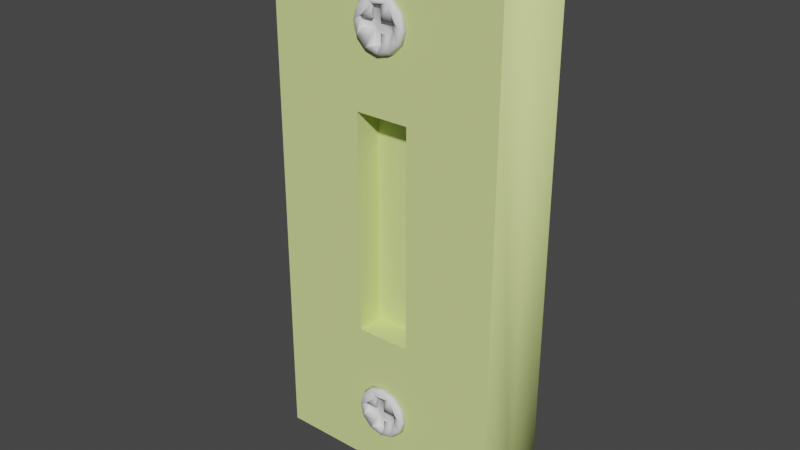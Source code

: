 # Source: light_switch.blend  (saved by Blender 3.2.14; exported with 4.5.12 LTS)
import bpy
from mathutils import Matrix  # noqa: F401  (used for matrix-valued properties, if any)

bpy.ops.wm.read_factory_settings(use_empty=True)
scene = bpy.context.scene
scene.name = 'Scene'

# ---- collections
col_collection = bpy.data.collections.new('Collection'); scene.collection.children.link(col_collection)

# ---- materials (node trees are filled in below, after node groups)
mat_material = bpy.data.materials.new('Material')
mat_material.alpha_threshold = 0.0
mat_material.use_transparent_shadow = False
mat_material.line_color = (0.0, 0.0, 0.0, 1.0)

# ---- material node trees
mat_material.use_nodes = True; mat_material.node_tree.nodes.clear()
_N = mat_material.node_tree.nodes; _L = mat_material.node_tree.links
n0 = _N.new('ShaderNodeOutputMaterial'); n0.name = 'Material Output'; n0.location = (300, 300)
n1 = _N.new('ShaderNodeBsdfPrincipled'); n1.name = 'Principled BSDF'; n1.location = (10, 300)
n1.distribution = 'GGX'
n1.subsurface_method = 'RANDOM_WALK_SKIN'
n1.inputs[0].default_value = (0.6953, 0.8, 0.3016, 1.0)
n1.inputs[2].default_value = 1.0
n1.inputs[3].default_value = 1.45
n1.inputs[13].default_value = 0.0
n1.inputs[27].default_value = (0.0, 0.0, 0.0, 1.0)
n1.inputs[28].default_value = 1.0
_L.new(n1.outputs[0], n0.inputs[0])
n0.is_active_output = True

# ---- world
world_world = bpy.data.worlds.new('World'); scene.world = world_world
world_world.use_nodes = True; world_world.node_tree.nodes.clear()
_N = world_world.node_tree.nodes; _L = world_world.node_tree.links
n0 = _N.new('ShaderNodeOutputWorld'); n0.name = 'World Output'; n0.location = (300, 300)
n1 = _N.new('ShaderNodeBackground'); n1.name = 'Background'; n1.location = (10, 300)
n1.inputs[0].default_value = (0.05088, 0.05088, 0.05088, 1.0)
_L.new(n1.outputs[0], n0.inputs[0])
n0.is_active_output = True
world_world.color = (0.05088, 0.05088, 0.05088)
world_world.use_sun_shadow = False
world_world.sun_shadow_jitter_overblur = 0.0

# ---- meshes
me_cube_001 = bpy.data.meshes.new('Cube.001')
me_cube_001.from_pydata([(-0.05, 0.0, -0.1), (-0.05, 0.0, 0.1), (0.05, 0.0, -0.1), (-0.01, -0.01, -0.04), (0.05, 0.0, 0.1), (-0.01, -0.01, 0.04), (-0.04366, -0.02, -0.09366), (-0.05, -0.01366, -0.1), (-0.04366, -0.02, 0.09366), (0.01, -0.01, -0.04), (-0.05, -0.01366, 0.1), (0.01, -0.01, 0.04), (0.04366, -0.02, -0.09366), (0.05, -0.01366, -0.1), (0.04366, -0.02, 0.09366), (0.05, -0.01366, 0.1), (-0.01, -0.02, 0.04), (0.01, -0.02, 0.04), (-0.01, -0.02, -0.04), (0.01, -0.02, -0.04)], [], [(12, 14, 8, 6, 18, 16, 17, 19), (18, 6, 12, 19), (4, 1, 10, 15), (7, 10, 1, 0), (2, 4, 15, 13), (6, 8, 10, 7), (14, 12, 13, 15), (7, 13, 12, 6), (15, 10, 8, 14), (0, 2, 13, 7), (18, 3, 5, 16), (3, 9, 11, 5), (11, 9, 19, 17), (19, 9, 3, 18), (16, 5, 11, 17)])
me_cube_001.polygons.foreach_set('use_smooth', [0, 0, 1, 1, 1, 1, 1, 1, 1, 1, 0, 0, 0, 0, 0])
_uv = me_cube_001.uv_layers.new(name='UVMap')
_uv.uv.foreach_set('vector', [0.3829, 0.7658, 0.6171, 0.7658, 0.6171, 0.9842, 0.3829, 0.9842, 0.45, 0.9, 0.55, 0.9, 0.55, 0.85, 0.45, 0.85, 0.45, 0.9, 0.3829, 0.9842, 0.3829, 0.7658, 0.45, 0.85, 0.625, 0.5, 0.875, 0.5, 0.875, 0.6708, 0.625, 0.6708, 0.375, 0.07921, 0.625, 0.07921, 0.625, 0.25, 0.375, 0.25, 0.375, 0.5, 0.625, 0.5, 0.625, 0.6708, 0.375, 0.6708, 0.3829, 0.9842, 0.6171, 0.9842, 0.625, 1.0, 0.375, 1.0, 0.6171, 0.7658, 0.3829, 0.7658, 0.375, 0.6708, 0.625, 0.6708, 0.375, 1.0, 0.375, 0.75, 0.3829, 0.7658, 0.3829, 0.9842, 0.625, 0.75, 0.625, 1.0, 0.6171, 0.9842, 0.6171, 0.7658, 0.125, 0.5, 0.375, 0.5, 0.375, 0.6708, 0.125, 0.6708, 0.375, 0.2222, 0.375, 0.25, 0.625, 0.25, 0.625, 0.2222, 0.375, 0.25, 0.375, 0.5, 0.625, 0.5, 0.625, 0.25, 0.625, 0.5, 0.375, 0.5, 0.375, 0.5278, 0.625, 0.5278, 0.375, 0.5278, 0.375, 0.5, 0.125, 0.5, 0.125, 0.5278, 0.875, 0.5278, 0.875, 0.5, 0.625, 0.5, 0.625, 0.5278])
me_cube_001.materials.append(mat_material)
me_cube_001.update()
me_cylinder = bpy.data.meshes.new('Cylinder')
me_cylinder.from_pydata([(0.0, 1.0, -5.96e-08), (0.6323, 0.1842, 0.05368), (-0.1777, 0.6342, 0.05368), (0.002278, 0.9042, 0.1987), (0.6323, -0.1758, 0.05368), (0.5, 0.866, -5.96e-08), (-0.6277, 0.1842, 0.05368), (0.1823, 0.6342, 0.05368), (0.4523, 0.7836, 0.1987), (0.866, 0.5, -5.96e-08), (-0.6277, -0.1758, 0.05368), (-0.1777, -0.6258, 0.05368), (0.7817, 0.4542, 0.1987), (1.0, -4.371e-08, -5.96e-08), (0.1823, -0.6258, 0.05368), (0.9023, 0.004178, 0.1987), (0.866, -0.5, -5.96e-08), (0.7817, -0.4458, 0.1987), (0.5, -0.866, -5.96e-08), (0.4523, -0.7752, 0.1987), (-8.742e-08, -1.0, -5.96e-08), (0.002278, -0.8958, 0.1987), (-0.5, -0.866, -5.96e-08), (-0.4477, -0.7752, 0.1987), (-0.866, -0.5, -5.96e-08), (-0.7771, -0.4458, 0.1987), (-1.0, 1.192e-08, -5.96e-08), (-0.8977, 0.004178, 0.1987), (-0.866, 0.5, -5.96e-08), (-0.7771, 0.4542, 0.1987), (-0.5, 0.866, -5.96e-08), (-0.4477, 0.7836, 0.1987), (-0.1777, -0.3076, 0.1987), (0.1823, 0.5136, 0.1987), (0.1823, 0.3159, 0.1987), (0.1823, 0.6277, 0.1987), (-0.1777, 0.4199, 0.1987), (-0.1777, 0.6148, 0.1987), (0.1823, 0.6342, 0.1987), (-0.1054, 0.6342, 0.1987), (-0.1777, 0.6342, 0.1987), (-0.1777, -0.6258, 0.1987), (0.1823, -0.2241, 0.1987), (0.07462, -0.6258, 0.1987), (0.1823, -0.6258, 0.1987), (-0.5071, -0.1758, 0.1987), (-0.1777, -0.1758, 0.1987), (-0.6277, -0.1758, 0.1987), (-0.6277, 0.1601, 0.1987), (-0.586, 0.1842, 0.1987), (-0.1777, 0.1842, 0.1987), (-0.6277, 0.1842, 0.1987), (0.2917, 0.1842, 0.1987), (0.1823, -0.1758, 0.1987), (0.1952, -0.1758, 0.1987), (0.1823, 0.1842, 0.1987), (0.4523, -0.1758, 0.1987), (0.4523, 0.1842, 0.1987), (0.6323, 0.1118, 0.1987), (0.6323, -0.1758, 0.1987), (0.6129, 0.1842, 0.1987), (0.6323, 0.1842, 0.1987), (0.1823, -0.1758, 0.05368), (0.1823, 0.1842, 0.05368), (0.1823, -0.04725, 0.05368), (-0.1777, -0.1758, 0.05368), (-0.1777, 0.1842, 0.05368), (-0.04915, -0.1758, 0.05368), (0.002278, 0.004178, 0.05368)], [], [(0, 3, 8, 5), (5, 8, 12, 9), (9, 12, 15, 13), (13, 15, 17, 16), (16, 17, 19, 18), (18, 19, 21, 20), (20, 21, 23, 22), (22, 23, 25, 24), (24, 25, 27, 26), (26, 27, 29, 28), (8, 33, 34), (45, 25, 23, 32, 46), (28, 29, 31, 30), (30, 31, 3, 0), (28, 30, 0, 5, 9, 13, 16, 18, 20, 22, 24, 26), (8, 35, 33), (27, 25, 45, 47, 48), (50, 36, 49), (36, 37, 29, 27, 48, 51, 49), (38, 35, 8, 39), (40, 39, 8, 31, 29, 37), (8, 3, 31), (41, 32, 23, 21, 43), (52, 8, 34, 55), (53, 42, 54), (54, 42, 44, 43, 21, 19, 56), (57, 8, 52), (56, 19, 17, 58, 59), (8, 57, 60), (17, 15, 8, 60, 61, 58), (12, 8, 15), (39, 40, 2, 7, 38), (7, 63, 55, 34, 33, 35, 38), (42, 53, 62, 14, 44), (44, 14, 11, 41, 43), (46, 32, 41, 11, 65), (66, 2, 40, 37, 36, 50), (65, 11, 14, 62, 67), (63, 7, 2, 66), (62, 64, 68, 67), (64, 63, 66, 65, 67, 68), (1, 4, 59, 58, 61), (53, 54, 56, 59, 4, 62), (65, 10, 47, 45, 46), (47, 10, 6, 51, 48), (51, 6, 66, 50, 49), (1, 61, 60, 57, 52, 55, 63), (64, 62, 4, 1, 63), (66, 6, 10, 65)])
me_cylinder.polygons.foreach_set('use_smooth', [True] * 49)
_uv = me_cylinder.uv_layers.new(name='UVMap')
_uv.uv.foreach_set('vector', [1.0, 0.5, 1.0, 1.0, 0.9167, 1.0, 0.9167, 0.5, 0.9167, 0.5, 0.9167, 1.0, 0.8333, 1.0, 0.8333, 0.5, 0.8333, 0.5, 0.8333, 1.0, 0.75, 1.0, 0.75, 0.5, 0.75, 0.5, 0.75, 1.0, 0.6667, 1.0, 0.6667, 0.5, 0.6667, 0.5, 0.6667, 1.0, 0.5833, 1.0, 0.5833, 0.5, 0.5833, 0.5, 0.5833, 1.0, 0.5, 1.0, 0.5, 0.5, 0.5, 0.5, 0.5, 1.0, 0.4167, 1.0, 0.4167, 0.5, 0.4167, 0.5, 0.4167, 1.0, 0.3333, 1.0, 0.3333, 0.5, 0.3333, 0.5, 0.3333, 1.0, 0.25, 1.0, 0.25, 0.5, 0.25, 0.5, 0.25, 1.0, 0.1667, 1.0, 0.1667, 0.5, 0.0, 0.0, 0.07321, 0.2196, 0.125, 0.3, 0.2601, 0.7804, 0.3333, 1.0, 0.4167, 1.0, 0.2917, 0.7, 0.2571, 0.6464, 0.1667, 0.5, 0.1667, 1.0, 0.08333, 1.0, 0.08333, 0.5, 0.08333, 0.5, 0.08333, 1.0, 7.451e-08, 1.0, 7.451e-08, 0.5, 0.5422, 0.37, 0.63, 0.4578, 0.75, 0.49, 0.87, 0.4578, 0.9578, 0.37, 0.99, 0.25, 0.9578, 0.13, 0.87, 0.04215, 0.75, 0.01, 0.63, 0.04215, 0.5422, 0.13, 0.51, 0.25, 0.0, 0.0, 0.05, 0.2, 0.07321, 0.2196, 0.25, 1.0, 0.3333, 1.0, 0.2601, 0.7804, 0.2683, 0.8577, 0.2, 0.8, 0.1646, 0.5072, 0.1167, 0.4667, 0.1923, 0.7691, 0.1167, 0.4667, 0.08541, 0.5124, 0.1667, 1.0, 0.25, 1.0, 0.2, 0.8, 0.1961, 0.8057, 0.1923, 0.7691, 0.04896, 0.2015, 0.05, 0.2, 0.0, 0.0, 0.0756, 0.4536, 0.0823, 0.534, 0.0756, 0.4536, 0.0, 0.0, 0.08333, 1.0, 0.1667, 1.0, 0.08541, 0.5124, 0.0, 0.0, 7.451e-08, 1.0, 0.08333, 1.0, 0.3948, 0.8768, 0.2917, 0.7, 0.4167, 1.0, 0.5, 1.0, 0.4196, 0.8392, 0.1785, 0.3569, 0.0, 0.0, 0.125, 0.3, 0.1677, 0.3732, 0.2844, 0.5732, 0.3, 0.6, 0.2856, 0.5713, 0.2856, 0.5713, 0.3, 0.6, 0.4503, 0.8577, 0.4196, 0.8392, 0.5, 1.0, 0.5833, 1.0, 0.359, 0.6155, 0.2243, 0.3845, 0.0, 0.0, 0.1785, 0.3569, 0.359, 0.6155, 0.5833, 1.0, 0.6667, 1.0, 0.3643, 0.5464, 0.4719, 0.7309, 0.0, 0.0, 0.2243, 0.3845, 0.325, 0.4876, 0.6667, 1.0, 0.75, 1.0, 0.0, 0.0, 0.325, 0.4876, 0.3514, 0.517, 0.3643, 0.5464, 0.8333, 1.0, 0.0, 0.0, 0.75, 1.0, 0.5, 0.0, 0.5, 0.0, 0.375, 0.25, 0.375, 0.25, 0.5, 0.0, 0.375, 0.5, 0.375, 0.5, 0.5, 0.25, 0.5, 0.25, 0.5, 0.25, 0.5, 0.25, 0.5, 0.25, 0.5, 0.25, 0.5, 0.25, 0.375, 0.5, 0.375, 0.5, 0.5, 0.25, 0.5, 0.5, 0.375, 0.75, 0.375, 0.75, 0.5, 0.5, 0.5, 0.5, 0.5, 0.75, 0.5, 0.75, 0.5, 0.75, 0.375, 1.0, 0.375, 1.0, 0.375, 1.0, 0.375, 1.0, 0.5, 0.75, 0.5, 0.75, 0.5, 0.75, 0.5, 0.75, 0.2857, 0.75, 0.375, 0.75, 0.375, 0.5, 0.2857, 0.5, 0.2857, 0.6607, 0.2143, 0.5, 0.125, 0.5, 0.125, 0.75, 0.2143, 0.75, 0.2857, 0.5, 0.2602, 0.5, 0.25, 0.625, 0.2857, 0.6607, 0.2602, 0.5, 0.2143, 0.5, 0.2143, 0.75, 0.2857, 0.75, 0.2857, 0.6607, 0.25, 0.625, 0.375, 0.0, 0.375, 0.25, 0.5, 0.25, 0.5, 0.05024, 0.5, 0.0, 0.5, 0.3393, 0.5, 0.3367, 0.5, 0.2857, 0.5, 0.25, 0.375, 0.25, 0.375, 0.3393, 0.375, 0.4107, 0.375, 0.5, 0.5, 0.5, 0.5, 0.4761, 0.5, 0.4107, 0.5, 0.5, 0.375, 0.5, 0.375, 0.75, 0.5, 0.75, 0.5, 0.7333, 0.5, 0.75, 0.375, 0.75, 0.375, 0.8393, 0.5, 0.8393, 0.5, 0.7583, 0.375, 1.0, 0.5, 1.0, 0.5, 0.9962, 0.5, 0.9643, 0.5, 0.9324, 0.5, 0.9107, 0.375, 0.9107, 0.2143, 0.5893, 0.2143, 0.5, 0.125, 0.5, 0.125, 0.75, 0.2143, 0.75, 0.2857, 0.75, 0.375, 0.75, 0.375, 0.5, 0.2857, 0.5])
me_cylinder.materials.append(None)
me_cylinder.update()
me_cylinder_001 = bpy.data.meshes.new('Cylinder.001')
me_cylinder_001.from_pydata([(0.0, 1.0, -5.96e-08), (0.6323, 0.1842, 0.05368), (-0.1777, 0.6342, 0.05368), (0.002278, 0.9042, 0.1987), (0.6323, -0.1758, 0.05368), (0.5, 0.866, -5.96e-08), (-0.6277, 0.1842, 0.05368), (0.1823, 0.6342, 0.05368), (0.4523, 0.7836, 0.1987), (0.866, 0.5, -5.96e-08), (-0.6277, -0.1758, 0.05368), (-0.1777, -0.6258, 0.05368), (0.7817, 0.4542, 0.1987), (1.0, -4.371e-08, -5.96e-08), (0.1823, -0.6258, 0.05368), (0.9023, 0.004178, 0.1987), (0.866, -0.5, -5.96e-08), (0.7817, -0.4458, 0.1987), (0.5, -0.866, -5.96e-08), (0.4523, -0.7752, 0.1987), (-8.742e-08, -1.0, -5.96e-08), (0.002278, -0.8958, 0.1987), (-0.5, -0.866, -5.96e-08), (-0.4477, -0.7752, 0.1987), (-0.866, -0.5, -5.96e-08), (-0.7771, -0.4458, 0.1987), (-1.0, 1.192e-08, -5.96e-08), (-0.8977, 0.004178, 0.1987), (-0.866, 0.5, -5.96e-08), (-0.7771, 0.4542, 0.1987), (-0.5, 0.866, -5.96e-08), (-0.4477, 0.7836, 0.1987), (-0.1777, -0.3076, 0.1987), (0.1823, 0.5136, 0.1987), (0.1823, 0.3159, 0.1987), (0.1823, 0.6277, 0.1987), (-0.1777, 0.4199, 0.1987), (-0.1777, 0.6148, 0.1987), (0.1823, 0.6342, 0.1987), (-0.1054, 0.6342, 0.1987), (-0.1777, 0.6342, 0.1987), (-0.1777, -0.6258, 0.1987), (0.1823, -0.2241, 0.1987), (0.07462, -0.6258, 0.1987), (0.1823, -0.6258, 0.1987), (-0.5071, -0.1758, 0.1987), (-0.1777, -0.1758, 0.1987), (-0.6277, -0.1758, 0.1987), (-0.6277, 0.1601, 0.1987), (-0.586, 0.1842, 0.1987), (-0.1777, 0.1842, 0.1987), (-0.6277, 0.1842, 0.1987), (0.2917, 0.1842, 0.1987), (0.1823, -0.1758, 0.1987), (0.1952, -0.1758, 0.1987), (0.1823, 0.1842, 0.1987), (0.4523, -0.1758, 0.1987), (0.4523, 0.1842, 0.1987), (0.6323, 0.1118, 0.1987), (0.6323, -0.1758, 0.1987), (0.6129, 0.1842, 0.1987), (0.6323, 0.1842, 0.1987), (0.1823, -0.1758, 0.05368), (0.1823, 0.1842, 0.05368), (0.1823, -0.04725, 0.05368), (-0.1777, -0.1758, 0.05368), (-0.1777, 0.1842, 0.05368), (-0.04915, -0.1758, 0.05368), (0.002278, 0.004178, 0.05368)], [], [(0, 3, 8, 5), (5, 8, 12, 9), (9, 12, 15, 13), (13, 15, 17, 16), (16, 17, 19, 18), (18, 19, 21, 20), (20, 21, 23, 22), (22, 23, 25, 24), (24, 25, 27, 26), (26, 27, 29, 28), (8, 33, 34), (45, 25, 23, 32, 46), (28, 29, 31, 30), (30, 31, 3, 0), (28, 30, 0, 5, 9, 13, 16, 18, 20, 22, 24, 26), (8, 35, 33), (27, 25, 45, 47, 48), (50, 36, 49), (36, 37, 29, 27, 48, 51, 49), (38, 35, 8, 39), (40, 39, 8, 31, 29, 37), (8, 3, 31), (41, 32, 23, 21, 43), (52, 8, 34, 55), (53, 42, 54), (54, 42, 44, 43, 21, 19, 56), (57, 8, 52), (56, 19, 17, 58, 59), (8, 57, 60), (17, 15, 8, 60, 61, 58), (12, 8, 15), (39, 40, 2, 7, 38), (7, 63, 55, 34, 33, 35, 38), (42, 53, 62, 14, 44), (44, 14, 11, 41, 43), (46, 32, 41, 11, 65), (66, 2, 40, 37, 36, 50), (65, 11, 14, 62, 67), (63, 7, 2, 66), (62, 64, 68, 67), (64, 63, 66, 65, 67, 68), (1, 4, 59, 58, 61), (53, 54, 56, 59, 4, 62), (65, 10, 47, 45, 46), (47, 10, 6, 51, 48), (51, 6, 66, 50, 49), (1, 61, 60, 57, 52, 55, 63), (64, 62, 4, 1, 63), (66, 6, 10, 65)])
me_cylinder_001.polygons.foreach_set('use_smooth', [True] * 49)
_uv = me_cylinder_001.uv_layers.new(name='UVMap')
_uv.uv.foreach_set('vector', [1.0, 0.5, 1.0, 1.0, 0.9167, 1.0, 0.9167, 0.5, 0.9167, 0.5, 0.9167, 1.0, 0.8333, 1.0, 0.8333, 0.5, 0.8333, 0.5, 0.8333, 1.0, 0.75, 1.0, 0.75, 0.5, 0.75, 0.5, 0.75, 1.0, 0.6667, 1.0, 0.6667, 0.5, 0.6667, 0.5, 0.6667, 1.0, 0.5833, 1.0, 0.5833, 0.5, 0.5833, 0.5, 0.5833, 1.0, 0.5, 1.0, 0.5, 0.5, 0.5, 0.5, 0.5, 1.0, 0.4167, 1.0, 0.4167, 0.5, 0.4167, 0.5, 0.4167, 1.0, 0.3333, 1.0, 0.3333, 0.5, 0.3333, 0.5, 0.3333, 1.0, 0.25, 1.0, 0.25, 0.5, 0.25, 0.5, 0.25, 1.0, 0.1667, 1.0, 0.1667, 0.5, 0.0, 0.0, 0.07321, 0.2196, 0.125, 0.3, 0.2601, 0.7804, 0.3333, 1.0, 0.4167, 1.0, 0.2917, 0.7, 0.2571, 0.6464, 0.1667, 0.5, 0.1667, 1.0, 0.08333, 1.0, 0.08333, 0.5, 0.08333, 0.5, 0.08333, 1.0, 7.451e-08, 1.0, 7.451e-08, 0.5, 0.5422, 0.37, 0.63, 0.4578, 0.75, 0.49, 0.87, 0.4578, 0.9578, 0.37, 0.99, 0.25, 0.9578, 0.13, 0.87, 0.04215, 0.75, 0.01, 0.63, 0.04215, 0.5422, 0.13, 0.51, 0.25, 0.0, 0.0, 0.05, 0.2, 0.07321, 0.2196, 0.25, 1.0, 0.3333, 1.0, 0.2601, 0.7804, 0.2683, 0.8577, 0.2, 0.8, 0.1646, 0.5072, 0.1167, 0.4667, 0.1923, 0.7691, 0.1167, 0.4667, 0.08541, 0.5124, 0.1667, 1.0, 0.25, 1.0, 0.2, 0.8, 0.1961, 0.8057, 0.1923, 0.7691, 0.04896, 0.2015, 0.05, 0.2, 0.0, 0.0, 0.0756, 0.4536, 0.0823, 0.534, 0.0756, 0.4536, 0.0, 0.0, 0.08333, 1.0, 0.1667, 1.0, 0.08541, 0.5124, 0.0, 0.0, 7.451e-08, 1.0, 0.08333, 1.0, 0.3948, 0.8768, 0.2917, 0.7, 0.4167, 1.0, 0.5, 1.0, 0.4196, 0.8392, 0.1785, 0.3569, 0.0, 0.0, 0.125, 0.3, 0.1677, 0.3732, 0.2844, 0.5732, 0.3, 0.6, 0.2856, 0.5713, 0.2856, 0.5713, 0.3, 0.6, 0.4503, 0.8577, 0.4196, 0.8392, 0.5, 1.0, 0.5833, 1.0, 0.359, 0.6155, 0.2243, 0.3845, 0.0, 0.0, 0.1785, 0.3569, 0.359, 0.6155, 0.5833, 1.0, 0.6667, 1.0, 0.3643, 0.5464, 0.4719, 0.7309, 0.0, 0.0, 0.2243, 0.3845, 0.325, 0.4876, 0.6667, 1.0, 0.75, 1.0, 0.0, 0.0, 0.325, 0.4876, 0.3514, 0.517, 0.3643, 0.5464, 0.8333, 1.0, 0.0, 0.0, 0.75, 1.0, 0.5, 0.0, 0.5, 0.0, 0.375, 0.25, 0.375, 0.25, 0.5, 0.0, 0.375, 0.5, 0.375, 0.5, 0.5, 0.25, 0.5, 0.25, 0.5, 0.25, 0.5, 0.25, 0.5, 0.25, 0.5, 0.25, 0.5, 0.25, 0.375, 0.5, 0.375, 0.5, 0.5, 0.25, 0.5, 0.5, 0.375, 0.75, 0.375, 0.75, 0.5, 0.5, 0.5, 0.5, 0.5, 0.75, 0.5, 0.75, 0.5, 0.75, 0.375, 1.0, 0.375, 1.0, 0.375, 1.0, 0.375, 1.0, 0.5, 0.75, 0.5, 0.75, 0.5, 0.75, 0.5, 0.75, 0.2857, 0.75, 0.375, 0.75, 0.375, 0.5, 0.2857, 0.5, 0.2857, 0.6607, 0.2143, 0.5, 0.125, 0.5, 0.125, 0.75, 0.2143, 0.75, 0.2857, 0.5, 0.2602, 0.5, 0.25, 0.625, 0.2857, 0.6607, 0.2602, 0.5, 0.2143, 0.5, 0.2143, 0.75, 0.2857, 0.75, 0.2857, 0.6607, 0.25, 0.625, 0.375, 0.0, 0.375, 0.25, 0.5, 0.25, 0.5, 0.05024, 0.5, 0.0, 0.5, 0.3393, 0.5, 0.3367, 0.5, 0.2857, 0.5, 0.25, 0.375, 0.25, 0.375, 0.3393, 0.375, 0.4107, 0.375, 0.5, 0.5, 0.5, 0.5, 0.4761, 0.5, 0.4107, 0.5, 0.5, 0.375, 0.5, 0.375, 0.75, 0.5, 0.75, 0.5, 0.7333, 0.5, 0.75, 0.375, 0.75, 0.375, 0.8393, 0.5, 0.8393, 0.5, 0.7583, 0.375, 1.0, 0.5, 1.0, 0.5, 0.9962, 0.5, 0.9643, 0.5, 0.9324, 0.5, 0.9107, 0.375, 0.9107, 0.2143, 0.5893, 0.2143, 0.5, 0.125, 0.5, 0.125, 0.75, 0.2143, 0.75, 0.2857, 0.75, 0.375, 0.75, 0.375, 0.5, 0.2857, 0.5])
me_cylinder_001.materials.append(None)
me_cylinder_001.update()

# ---- objects
ob_panel = bpy.data.objects.new('Panel', me_cube_001)
ob_topscrew = bpy.data.objects.new('TopScrew', me_cylinder)
ob_bottomscrew = bpy.data.objects.new('BottomScrew', me_cylinder_001)

# ---- transforms, parenting, visibility, modifiers, constraints
ob_panel.location = (0.0, 0.0, 0.0)
ob_topscrew.location = (0.0, -0.02, 0.07)
ob_topscrew.rotation_euler = (1.571, -0.0, 0.0)
ob_topscrew.scale = (0.01, 0.01, 0.01)
ob_bottomscrew.location = (0.0, -0.02, -0.07)
ob_bottomscrew.rotation_euler = (1.571, -0.0, 0.0)
ob_bottomscrew.scale = (0.01, 0.01, 0.01)

# ---- collection membership
col_collection.objects.link(ob_panel)
col_collection.objects.link(ob_topscrew)
col_collection.objects.link(ob_bottomscrew)

# ---- scene / render settings (as saved in the file)
scene.frame_start = 1; scene.frame_end = 250; scene.frame_set(1)
scene.render.engine = 'BLENDER_EEVEE_NEXT'
scene.cycles.sampling_pattern = 'TABULATED_SOBOL'
scene.cycles.use_light_tree = False
scene.view_settings.view_transform = 'Filmic'
bpy.context.view_layer.update()

# ---- added for rendering (the .blend has no active camera and no usable light): camera, sun
cam_auto = bpy.data.cameras.new('AutoCamera')
cam_auto.lens = 50.0
cam_auto.sensor_width = 36.0
cam_auto.clip_end = 1000.0
ob_auto_camera = bpy.data.objects.new('AutoCamera', cam_auto)
scene.collection.objects.link(ob_auto_camera)
ob_auto_camera.location = (0.207884, -0.260454, 0.166307)
ob_auto_camera.rotation_euler = (1.09748, -7.21219e-08, 0.694738)
scene.camera = ob_auto_camera
light_auto_sun = bpy.data.lights.new('AutoSun', 'SUN')
light_auto_sun.energy = 3.0
light_auto_sun.angle = 0.0523599
ob_auto_sun = bpy.data.objects.new('AutoSun', light_auto_sun)
scene.collection.objects.link(ob_auto_sun)
ob_auto_sun.rotation_euler = (0.872665, 0.174533, 0.523599)
bpy.context.view_layer.update()

